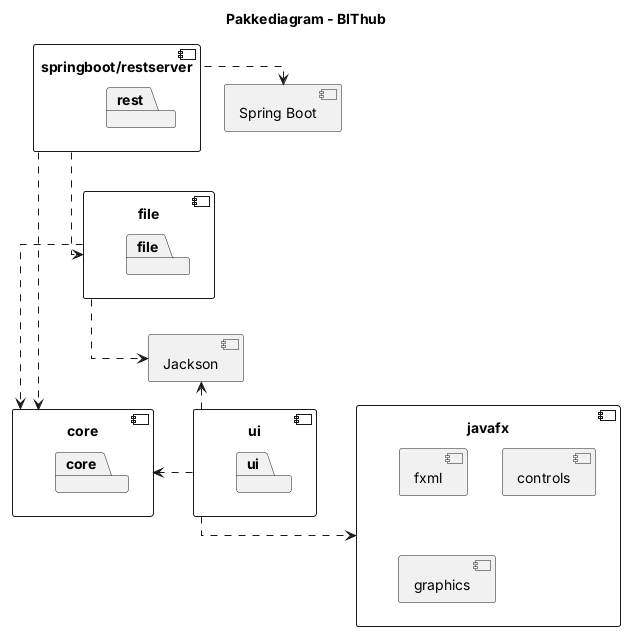

The diagram above was rendered by PlantUML. Its source (embedded in the PNG):
@startuml pakkeDiagram

title Pakkediagram - BIThub

skinparam linetype ortho

component "Spring Boot" as springboot

component "springboot/restserver" as restModul {
    package rest
}

component "file" as fileModul {
    package file
}

component Jackson

component "ui" as uiModul {
    package ui
}

component "core" as coreModul {
    package core
}

component javafx {
    component fxml
    component controls
    component graphics
}

restModul .left.> springboot
restModul .down.> fileModul
restModul .down.> coreModul

fileModul .down.> coreModul
fileModul .down.> Jackson

uiModul .right.> coreModul
uiModul .up.> Jackson
uiModul .right.> javafx

@enduml